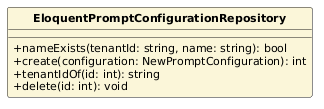

The diagram above was rendered by PlantUML. Its source (embedded in the PNG):
@startuml
skinparam classAttributeIconSize 0
skinparam classFontStyle bold
skinparam classFontSize 13
skinparam classAttributeFontSize 11
skinparam shadowing false
hide circle
class EloquentPromptConfigurationRepository #FBF6D9 {
  +nameExists(tenantId: string, name: string): bool
  +create(configuration: NewPromptConfiguration): int
  +tenantIdOf(id: int): string
  +delete(id: int): void
}
@enduml